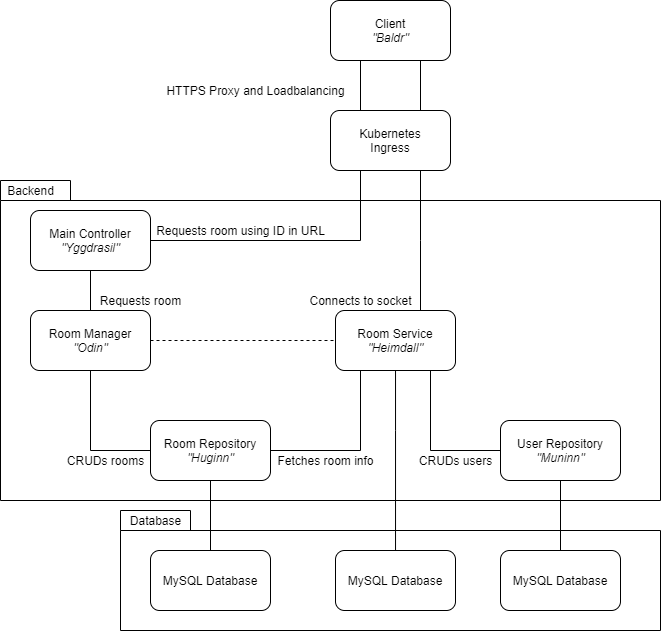

The diagram above was exported from draw.io. Its source (the exported page's mxGraphModel, read from the mxfile embedded in the PNG):
<mxGraphModel dx="1422" dy="734" grid="1" gridSize="10" guides="1" tooltips="1" connect="1" arrows="1" fold="1" page="1" pageScale="1" pageWidth="850" pageHeight="1100" math="0" shadow="0">
  <root>
    <mxCell id="0" />
    <mxCell id="1" parent="0" />
    <mxCell id="VYVlYYd3e-jFIKRlOKdb-43" value="" style="shape=folder;fontStyle=1;spacingTop=10;tabWidth=70;tabHeight=20;tabPosition=left;html=1;" vertex="1" parent="1">
      <mxGeometry x="150" y="800" width="540" height="120" as="geometry" />
    </mxCell>
    <mxCell id="VYVlYYd3e-jFIKRlOKdb-40" value="" style="shape=folder;fontStyle=1;spacingTop=10;tabWidth=70;tabHeight=20;tabPosition=left;html=1;" vertex="1" parent="1">
      <mxGeometry x="30" y="470" width="660" height="320" as="geometry" />
    </mxCell>
    <mxCell id="VYVlYYd3e-jFIKRlOKdb-9" style="edgeStyle=orthogonalEdgeStyle;rounded=0;orthogonalLoop=1;jettySize=auto;html=1;endArrow=none;endFill=0;" edge="1" parent="1" source="VYVlYYd3e-jFIKRlOKdb-1" target="VYVlYYd3e-jFIKRlOKdb-3">
      <mxGeometry relative="1" as="geometry" />
    </mxCell>
    <mxCell id="VYVlYYd3e-jFIKRlOKdb-22" style="edgeStyle=orthogonalEdgeStyle;rounded=0;orthogonalLoop=1;jettySize=auto;html=1;endArrow=none;endFill=0;" edge="1" parent="1" source="VYVlYYd3e-jFIKRlOKdb-1" target="VYVlYYd3e-jFIKRlOKdb-2">
      <mxGeometry relative="1" as="geometry">
        <Array as="points">
          <mxPoint x="390" y="530" />
        </Array>
      </mxGeometry>
    </mxCell>
    <mxCell id="VYVlYYd3e-jFIKRlOKdb-1" value="Main Controller&lt;br&gt;&lt;i&gt;&quot;Yggdrasil&quot;&lt;/i&gt;" style="rounded=1;whiteSpace=wrap;html=1;" vertex="1" parent="1">
      <mxGeometry x="60" y="500" width="120" height="60" as="geometry" />
    </mxCell>
    <mxCell id="VYVlYYd3e-jFIKRlOKdb-2" value="Client&lt;br&gt;&lt;i&gt;&quot;Baldr&quot;&lt;/i&gt;" style="rounded=1;whiteSpace=wrap;html=1;" vertex="1" parent="1">
      <mxGeometry x="360" y="290" width="120" height="60" as="geometry" />
    </mxCell>
    <mxCell id="VYVlYYd3e-jFIKRlOKdb-15" style="edgeStyle=orthogonalEdgeStyle;rounded=0;orthogonalLoop=1;jettySize=auto;html=1;endArrow=none;endFill=0;dashed=1;" edge="1" parent="1" source="VYVlYYd3e-jFIKRlOKdb-3" target="VYVlYYd3e-jFIKRlOKdb-5">
      <mxGeometry relative="1" as="geometry" />
    </mxCell>
    <mxCell id="VYVlYYd3e-jFIKRlOKdb-3" value="Room Manager&lt;br&gt;&lt;i&gt;&quot;Odin&quot;&lt;/i&gt;" style="rounded=1;whiteSpace=wrap;html=1;" vertex="1" parent="1">
      <mxGeometry x="60" y="600" width="120" height="60" as="geometry" />
    </mxCell>
    <mxCell id="VYVlYYd3e-jFIKRlOKdb-18" style="edgeStyle=orthogonalEdgeStyle;rounded=0;orthogonalLoop=1;jettySize=auto;html=1;endArrow=none;endFill=0;" edge="1" parent="1" source="VYVlYYd3e-jFIKRlOKdb-5" target="VYVlYYd3e-jFIKRlOKdb-7">
      <mxGeometry relative="1" as="geometry">
        <Array as="points">
          <mxPoint x="460" y="740" />
        </Array>
      </mxGeometry>
    </mxCell>
    <mxCell id="VYVlYYd3e-jFIKRlOKdb-23" style="edgeStyle=orthogonalEdgeStyle;rounded=0;orthogonalLoop=1;jettySize=auto;html=1;endArrow=none;endFill=0;" edge="1" parent="1" source="VYVlYYd3e-jFIKRlOKdb-5" target="VYVlYYd3e-jFIKRlOKdb-2">
      <mxGeometry relative="1" as="geometry">
        <Array as="points">
          <mxPoint x="450" y="530" />
          <mxPoint x="450" y="530" />
        </Array>
      </mxGeometry>
    </mxCell>
    <mxCell id="VYVlYYd3e-jFIKRlOKdb-39" style="edgeStyle=orthogonalEdgeStyle;rounded=0;orthogonalLoop=1;jettySize=auto;html=1;endArrow=none;endFill=0;" edge="1" parent="1" source="VYVlYYd3e-jFIKRlOKdb-5" target="VYVlYYd3e-jFIKRlOKdb-38">
      <mxGeometry relative="1" as="geometry">
        <Array as="points">
          <mxPoint x="425" y="720" />
          <mxPoint x="425" y="720" />
        </Array>
      </mxGeometry>
    </mxCell>
    <mxCell id="VYVlYYd3e-jFIKRlOKdb-5" value="Room Service&lt;br&gt;&lt;i&gt;&quot;Heimdall&quot;&lt;/i&gt;" style="rounded=1;whiteSpace=wrap;html=1;" vertex="1" parent="1">
      <mxGeometry x="365" y="600" width="120" height="60" as="geometry" />
    </mxCell>
    <mxCell id="VYVlYYd3e-jFIKRlOKdb-16" style="edgeStyle=orthogonalEdgeStyle;rounded=0;orthogonalLoop=1;jettySize=auto;html=1;endArrow=none;endFill=0;" edge="1" parent="1" source="VYVlYYd3e-jFIKRlOKdb-6" target="VYVlYYd3e-jFIKRlOKdb-3">
      <mxGeometry relative="1" as="geometry">
        <Array as="points">
          <mxPoint x="120" y="740" />
        </Array>
      </mxGeometry>
    </mxCell>
    <mxCell id="VYVlYYd3e-jFIKRlOKdb-17" style="edgeStyle=orthogonalEdgeStyle;rounded=0;orthogonalLoop=1;jettySize=auto;html=1;endArrow=none;endFill=0;" edge="1" parent="1" source="VYVlYYd3e-jFIKRlOKdb-6" target="VYVlYYd3e-jFIKRlOKdb-5">
      <mxGeometry relative="1" as="geometry">
        <Array as="points">
          <mxPoint x="390" y="740" />
        </Array>
      </mxGeometry>
    </mxCell>
    <mxCell id="VYVlYYd3e-jFIKRlOKdb-6" value="Room Repository&lt;br&gt;&lt;i&gt;&quot;Huginn&quot;&lt;/i&gt;" style="rounded=1;whiteSpace=wrap;html=1;" vertex="1" parent="1">
      <mxGeometry x="180" y="710" width="120" height="60" as="geometry" />
    </mxCell>
    <mxCell id="VYVlYYd3e-jFIKRlOKdb-7" value="User Repository&lt;br&gt;&lt;i&gt;&quot;Muninn&quot;&lt;/i&gt;" style="rounded=1;whiteSpace=wrap;html=1;" vertex="1" parent="1">
      <mxGeometry x="530" y="710" width="120" height="60" as="geometry" />
    </mxCell>
    <mxCell id="VYVlYYd3e-jFIKRlOKdb-11" value="Requests room" style="text;html=1;align=center;verticalAlign=middle;resizable=0;points=[];autosize=1;strokeColor=none;" vertex="1" parent="1">
      <mxGeometry x="120" y="580" width="100" height="20" as="geometry" />
    </mxCell>
    <mxCell id="VYVlYYd3e-jFIKRlOKdb-21" value="Kubernetes&lt;br&gt;Ingress" style="rounded=1;whiteSpace=wrap;html=1;" vertex="1" parent="1">
      <mxGeometry x="360" y="400" width="120" height="60" as="geometry" />
    </mxCell>
    <mxCell id="VYVlYYd3e-jFIKRlOKdb-27" value="HTTPS Proxy and Loadbalancing" style="text;html=1;align=center;verticalAlign=middle;resizable=0;points=[];autosize=1;strokeColor=none;" vertex="1" parent="1">
      <mxGeometry x="190" y="370" width="190" height="20" as="geometry" />
    </mxCell>
    <mxCell id="VYVlYYd3e-jFIKRlOKdb-28" value="CRUDs users" style="text;html=1;align=center;verticalAlign=middle;resizable=0;points=[];autosize=1;strokeColor=none;" vertex="1" parent="1">
      <mxGeometry x="440" y="740" width="90" height="20" as="geometry" />
    </mxCell>
    <mxCell id="VYVlYYd3e-jFIKRlOKdb-29" value="CRUDs rooms" style="text;html=1;align=center;verticalAlign=middle;resizable=0;points=[];autosize=1;strokeColor=none;" vertex="1" parent="1">
      <mxGeometry x="90" y="740" width="90" height="20" as="geometry" />
    </mxCell>
    <mxCell id="VYVlYYd3e-jFIKRlOKdb-30" value="Fetches room info" style="text;html=1;align=center;verticalAlign=middle;resizable=0;points=[];autosize=1;strokeColor=none;" vertex="1" parent="1">
      <mxGeometry x="300" y="740" width="110" height="20" as="geometry" />
    </mxCell>
    <mxCell id="VYVlYYd3e-jFIKRlOKdb-32" value="Requests room using ID in URL" style="text;html=1;align=center;verticalAlign=middle;resizable=0;points=[];autosize=1;strokeColor=none;" vertex="1" parent="1">
      <mxGeometry x="180" y="510" width="180" height="20" as="geometry" />
    </mxCell>
    <mxCell id="VYVlYYd3e-jFIKRlOKdb-33" value="Connects to socket" style="text;html=1;align=center;verticalAlign=middle;resizable=0;points=[];autosize=1;strokeColor=none;" vertex="1" parent="1">
      <mxGeometry x="330" y="580" width="120" height="20" as="geometry" />
    </mxCell>
    <mxCell id="VYVlYYd3e-jFIKRlOKdb-35" style="edgeStyle=orthogonalEdgeStyle;rounded=0;orthogonalLoop=1;jettySize=auto;html=1;endArrow=none;endFill=0;" edge="1" parent="1" source="VYVlYYd3e-jFIKRlOKdb-34" target="VYVlYYd3e-jFIKRlOKdb-6">
      <mxGeometry relative="1" as="geometry" />
    </mxCell>
    <mxCell id="VYVlYYd3e-jFIKRlOKdb-34" value="MySQL Database" style="rounded=1;whiteSpace=wrap;html=1;" vertex="1" parent="1">
      <mxGeometry x="180" y="840" width="120" height="60" as="geometry" />
    </mxCell>
    <mxCell id="VYVlYYd3e-jFIKRlOKdb-37" style="edgeStyle=orthogonalEdgeStyle;rounded=0;orthogonalLoop=1;jettySize=auto;html=1;endArrow=none;endFill=0;" edge="1" parent="1" source="VYVlYYd3e-jFIKRlOKdb-36" target="VYVlYYd3e-jFIKRlOKdb-7">
      <mxGeometry relative="1" as="geometry" />
    </mxCell>
    <mxCell id="VYVlYYd3e-jFIKRlOKdb-36" value="MySQL Database" style="rounded=1;whiteSpace=wrap;html=1;" vertex="1" parent="1">
      <mxGeometry x="530" y="840" width="120" height="60" as="geometry" />
    </mxCell>
    <mxCell id="VYVlYYd3e-jFIKRlOKdb-38" value="MySQL Database" style="rounded=1;whiteSpace=wrap;html=1;" vertex="1" parent="1">
      <mxGeometry x="365" y="840" width="120" height="60" as="geometry" />
    </mxCell>
    <mxCell id="VYVlYYd3e-jFIKRlOKdb-41" value="Backend" style="text;html=1;align=center;verticalAlign=middle;resizable=0;points=[];autosize=1;strokeColor=none;" vertex="1" parent="1">
      <mxGeometry x="30" y="470" width="60" height="20" as="geometry" />
    </mxCell>
    <mxCell id="VYVlYYd3e-jFIKRlOKdb-44" value="Database" style="text;html=1;align=center;verticalAlign=middle;resizable=0;points=[];autosize=1;strokeColor=none;" vertex="1" parent="1">
      <mxGeometry x="150" y="800" width="70" height="20" as="geometry" />
    </mxCell>
  </root>
</mxGraphModel>